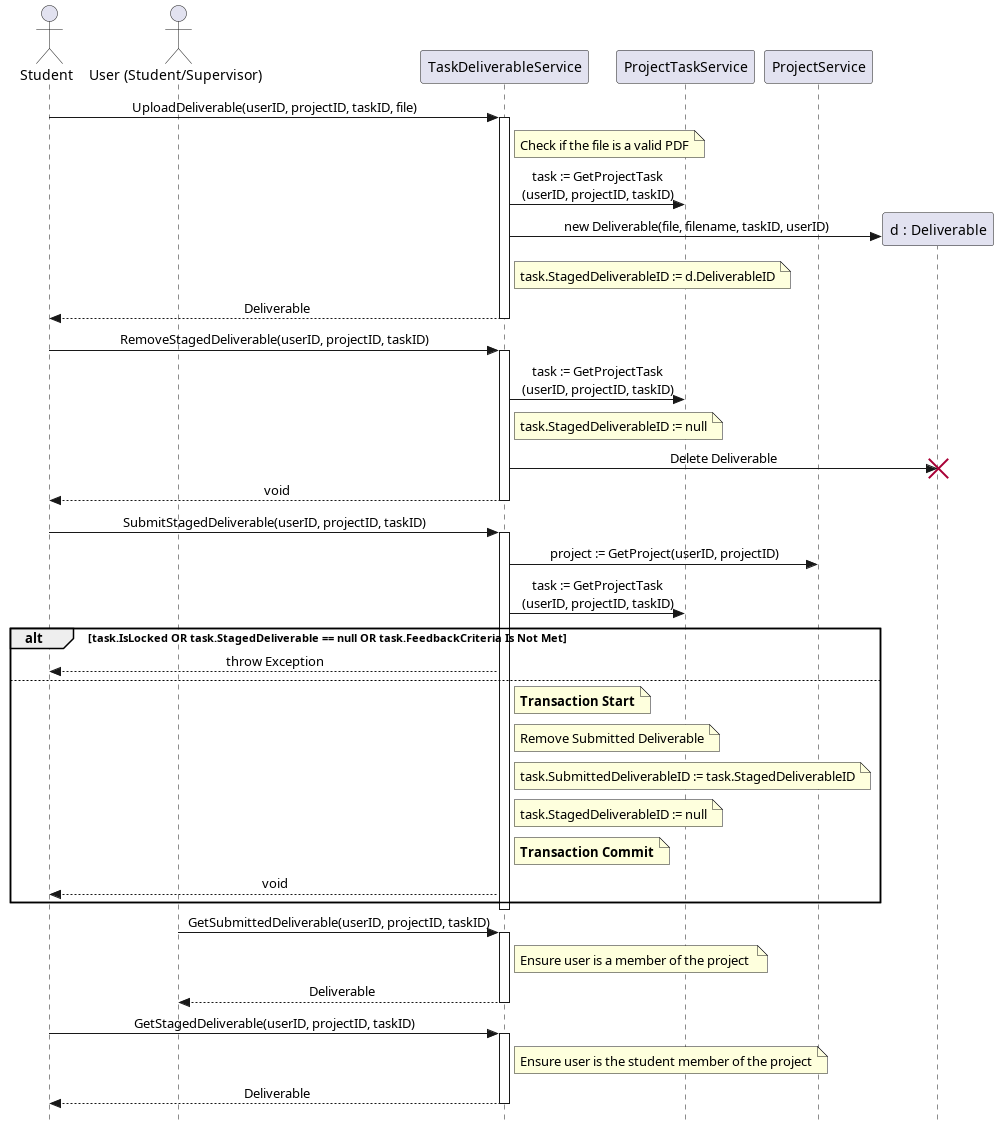

The diagram above was rendered by PlantUML. Its source (embedded in the PNG):
@startuml
skinparam Style strictuml
skinparam SequenceMessageAlignment center

actor Student
actor "User (Student/Supervisor)" as U
participant "TaskDeliverableService" as TDS
participant "ProjectTaskService" as PTS
participant "ProjectService" as PS

Student -> TDS : UploadDeliverable(userID, projectID, taskID, file)
activate TDS
    note right of TDS : Check if the file is a valid PDF
    
    TDS -> PTS : task := GetProjectTask\n(userID, projectID, taskID)
    
    create participant "d : Deliverable" as D
    TDS -> D : new Deliverable(file, filename, taskID, userID)
    
    note right of TDS : task.StagedDeliverableID := d.DeliverableID
    
    TDS --> Student : Deliverable
deactivate TDS

Student -> TDS : RemoveStagedDeliverable(userID, projectID, taskID)
activate TDS
    TDS -> PTS : task := GetProjectTask\n(userID, projectID, taskID)
    
    create participant "d : Deliverable" as D
    note right of TDS : task.StagedDeliverableID := null
    TDS ->  D: Delete Deliverable
    destroy D
        
    TDS --> Student : void
deactivate TDS

Student -> TDS : SubmitStagedDeliverable(userID, projectID, taskID)
activate TDS
    TDS -> PS : project := GetProject(userID, projectID)
    TDS -> PTS : task := GetProjectTask\n(userID, projectID, taskID)
    
    alt task.IsLocked OR task.StagedDeliverable == null OR task.FeedbackCriteria Is Not Met
        TDS --> Student : throw Exception
    else
        note right of TDS : **Transaction Start**
        note right of TDS : Remove Submitted Deliverable
        note right of TDS : task.SubmittedDeliverableID := task.StagedDeliverableID
        note right of TDS : task.StagedDeliverableID := null
        
        note right of TDS : **Transaction Commit**
        
        TDS --> Student : void
    end
deactivate TDS

U -> TDS : GetSubmittedDeliverable(userID, projectID, taskID)
activate TDS
    note right of TDS
        Ensure user is a member of the project 
    end note
    TDS --> U : Deliverable
deactivate TDS

Student -> TDS : GetStagedDeliverable(userID, projectID, taskID)
activate TDS
    note right of TDS
        Ensure user is the student member of the project
    end note
    TDS --> Student : Deliverable
deactivate TDS

@enduml